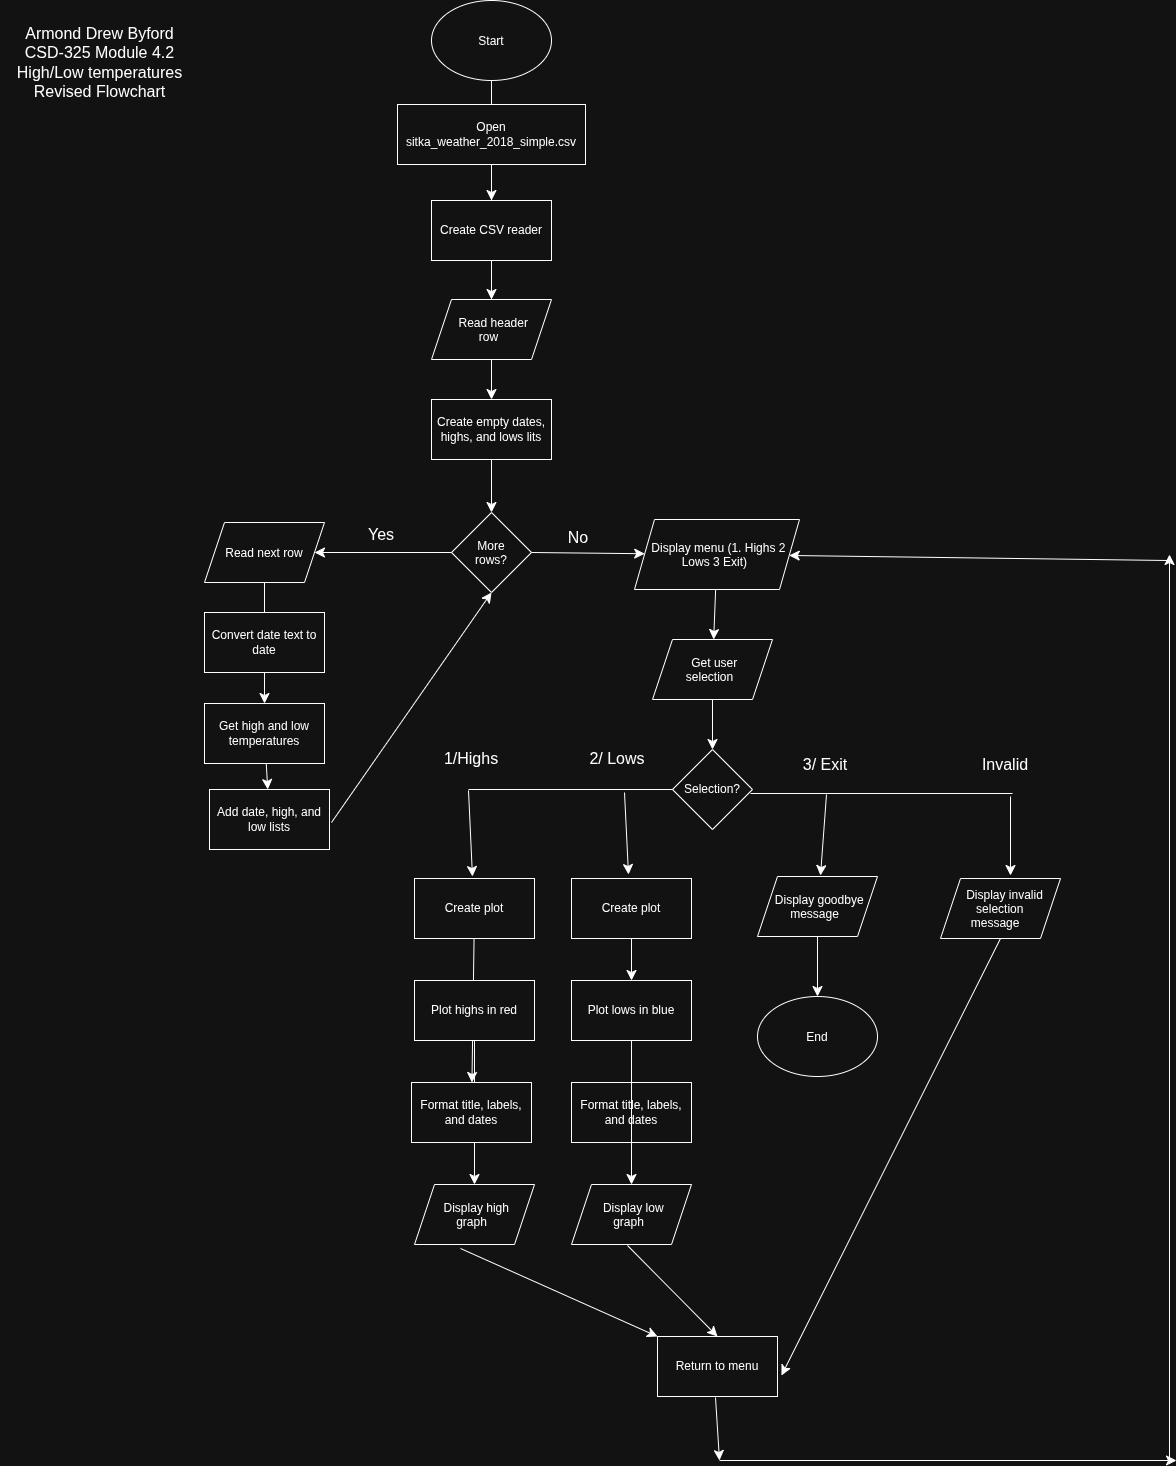

The diagram above was exported from draw.io. Its source (the exported page's mxGraphModel, read from the mxfile embedded in the PNG):
<mxGraphModel dx="1093" dy="1242" grid="0" gridSize="10" guides="1" tooltips="1" connect="1" arrows="1" fold="1" page="0" pageScale="1" pageWidth="850" pageHeight="1100" math="0" shadow="0">
  <root>
    <mxCell id="0" />
    <mxCell id="1" parent="0" />
    <mxCell id="02QG8TmqREPaQUo31MUb-33" edge="1" parent="1" source="02QG8TmqREPaQUo31MUb-1" style="edgeStyle=none;curved=1;rounded=0;orthogonalLoop=1;jettySize=auto;html=1;fontSize=12;startSize=8;endSize=8;" target="02QG8TmqREPaQUo31MUb-3" value="">
      <mxGeometry relative="1" as="geometry" />
    </mxCell>
    <mxCell id="02QG8TmqREPaQUo31MUb-1" parent="1" style="ellipse;whiteSpace=wrap;html=1;shapeInside=1;" value="Start" vertex="1">
      <mxGeometry height="80" width="120" x="158" y="-168" as="geometry" />
    </mxCell>
    <mxCell id="02QG8TmqREPaQUo31MUb-34" edge="1" parent="1" source="02QG8TmqREPaQUo31MUb-2" style="edgeStyle=none;curved=1;rounded=0;orthogonalLoop=1;jettySize=auto;html=1;fontSize=12;startSize=8;endSize=8;" target="02QG8TmqREPaQUo31MUb-4" value="">
      <mxGeometry relative="1" as="geometry" />
    </mxCell>
    <mxCell id="02QG8TmqREPaQUo31MUb-2" parent="1" style="rounded=0;whiteSpace=wrap;html=1;" value="Open sitka_weather_2018_simple.csv" vertex="1">
      <mxGeometry height="60" width="188" x="124" y="-64" as="geometry" />
    </mxCell>
    <mxCell id="02QG8TmqREPaQUo31MUb-35" edge="1" parent="1" source="02QG8TmqREPaQUo31MUb-3" style="edgeStyle=none;curved=1;rounded=0;orthogonalLoop=1;jettySize=auto;html=1;fontSize=12;startSize=8;endSize=8;" target="02QG8TmqREPaQUo31MUb-5" value="">
      <mxGeometry relative="1" as="geometry" />
    </mxCell>
    <mxCell id="02QG8TmqREPaQUo31MUb-3" parent="1" style="rounded=0;whiteSpace=wrap;html=1;" value="Create CSV reader" vertex="1">
      <mxGeometry height="60" width="120" x="158" y="32" as="geometry" />
    </mxCell>
    <mxCell id="02QG8TmqREPaQUo31MUb-4" parent="1" style="shape=parallelogram;perimeter=parallelogramPerimeter;whiteSpace=wrap;html=1;shapeInside=1;fixedSize=1;" value="Read header row" vertex="1">
      <mxGeometry height="60" width="120" x="158" y="131" as="geometry" />
    </mxCell>
    <mxCell id="02QG8TmqREPaQUo31MUb-36" edge="1" parent="1" source="02QG8TmqREPaQUo31MUb-5" style="edgeStyle=none;curved=1;rounded=0;orthogonalLoop=1;jettySize=auto;html=1;fontSize=12;startSize=8;endSize=8;" target="02QG8TmqREPaQUo31MUb-6" value="">
      <mxGeometry relative="1" as="geometry" />
    </mxCell>
    <mxCell id="02QG8TmqREPaQUo31MUb-5" parent="1" style="rounded=0;whiteSpace=wrap;html=1;" value="Create empty dates, highs, and lows lits" vertex="1">
      <mxGeometry height="60" width="120" x="158" y="231" as="geometry" />
    </mxCell>
    <mxCell id="02QG8TmqREPaQUo31MUb-6" parent="1" style="rhombus;whiteSpace=wrap;html=1;shapeInside=1;" value="More rows?" vertex="1">
      <mxGeometry height="80" width="80" x="178" y="344" as="geometry" />
    </mxCell>
    <mxCell id="02QG8TmqREPaQUo31MUb-43" edge="1" parent="1" source="02QG8TmqREPaQUo31MUb-7" style="edgeStyle=none;curved=1;rounded=0;orthogonalLoop=1;jettySize=auto;html=1;fontSize=12;startSize=8;endSize=8;" target="02QG8TmqREPaQUo31MUb-17" value="">
      <mxGeometry relative="1" as="geometry" />
    </mxCell>
    <mxCell id="02QG8TmqREPaQUo31MUb-7" parent="1" style="shape=parallelogram;perimeter=parallelogramPerimeter;whiteSpace=wrap;html=1;shapeInside=1;fixedSize=1;" value="Read next row" vertex="1">
      <mxGeometry height="60" width="120" x="-69" y="354" as="geometry" />
    </mxCell>
    <mxCell id="02QG8TmqREPaQUo31MUb-8" parent="1" style="rounded=0;whiteSpace=wrap;html=1;" value="Convert date text to date" vertex="1">
      <mxGeometry height="60" width="120" x="-69" y="444" as="geometry" />
    </mxCell>
    <mxCell id="02QG8TmqREPaQUo31MUb-9" parent="1" style="rounded=0;whiteSpace=wrap;html=1;" value="Add date, high, and low lists" vertex="1">
      <mxGeometry height="60" width="120" x="-64" y="621" as="geometry" />
    </mxCell>
    <mxCell id="02QG8TmqREPaQUo31MUb-44" edge="1" parent="1" source="02QG8TmqREPaQUo31MUb-17" style="edgeStyle=none;curved=1;rounded=0;orthogonalLoop=1;jettySize=auto;html=1;fontSize=12;startSize=8;endSize=8;" target="02QG8TmqREPaQUo31MUb-9" value="">
      <mxGeometry relative="1" as="geometry" />
    </mxCell>
    <mxCell id="02QG8TmqREPaQUo31MUb-17" parent="1" style="rounded=0;whiteSpace=wrap;html=1;" value="Get high and low temperatures" vertex="1">
      <mxGeometry height="60" width="120" x="-69" y="535" as="geometry" />
    </mxCell>
    <mxCell id="02QG8TmqREPaQUo31MUb-46" edge="1" parent="1" source="02QG8TmqREPaQUo31MUb-18" style="edgeStyle=none;curved=1;rounded=0;orthogonalLoop=1;jettySize=auto;html=1;fontSize=12;startSize=8;endSize=8;" target="02QG8TmqREPaQUo31MUb-19" value="">
      <mxGeometry relative="1" as="geometry" />
    </mxCell>
    <mxCell id="02QG8TmqREPaQUo31MUb-18" parent="1" style="shape=parallelogram;perimeter=parallelogramPerimeter;whiteSpace=wrap;html=1;shapeInside=1;fixedSize=1;" value="Display menu&amp;nbsp;&lt;span style=&quot;background-color: transparent; color: light-dark(rgb(0, 0, 0), rgb(255, 255, 255));&quot;&gt;(1. Highs 2 Lows 3 Exit)&lt;/span&gt;&lt;div&gt;&lt;br&gt;&lt;/div&gt;" vertex="1">
      <mxGeometry height="70" width="165" x="361" y="351" as="geometry" />
    </mxCell>
    <mxCell id="02QG8TmqREPaQUo31MUb-47" edge="1" parent="1" source="02QG8TmqREPaQUo31MUb-19" style="edgeStyle=none;curved=1;rounded=0;orthogonalLoop=1;jettySize=auto;html=1;fontSize=12;startSize=8;endSize=8;" target="02QG8TmqREPaQUo31MUb-20" value="">
      <mxGeometry relative="1" as="geometry" />
    </mxCell>
    <mxCell id="02QG8TmqREPaQUo31MUb-19" parent="1" style="shape=parallelogram;perimeter=parallelogramPerimeter;whiteSpace=wrap;html=1;shapeInside=1;fixedSize=1;" value="Get user selection" vertex="1">
      <mxGeometry height="60" width="120" x="379" y="471" as="geometry" />
    </mxCell>
    <mxCell id="02QG8TmqREPaQUo31MUb-20" parent="1" style="rhombus;whiteSpace=wrap;html=1;shapeInside=1;" value="Selection?" vertex="1">
      <mxGeometry height="80" width="80" x="399" y="581" as="geometry" />
    </mxCell>
    <mxCell id="02QG8TmqREPaQUo31MUb-51" edge="1" parent="1" source="02QG8TmqREPaQUo31MUb-21" style="edgeStyle=none;curved=1;rounded=0;orthogonalLoop=1;jettySize=auto;html=1;fontSize=12;startSize=8;endSize=8;" target="02QG8TmqREPaQUo31MUb-23" value="">
      <mxGeometry relative="1" as="geometry" />
    </mxCell>
    <mxCell id="02QG8TmqREPaQUo31MUb-21" parent="1" style="rounded=0;whiteSpace=wrap;html=1;" value="Create plot" vertex="1">
      <mxGeometry height="60" width="120" x="141" y="710" as="geometry" />
    </mxCell>
    <mxCell id="02QG8TmqREPaQUo31MUb-52" edge="1" parent="1" source="02QG8TmqREPaQUo31MUb-22" style="edgeStyle=none;curved=1;rounded=0;orthogonalLoop=1;jettySize=auto;html=1;fontSize=12;startSize=8;endSize=8;" target="02QG8TmqREPaQUo31MUb-24" value="">
      <mxGeometry relative="1" as="geometry" />
    </mxCell>
    <mxCell id="02QG8TmqREPaQUo31MUb-22" parent="1" style="rounded=0;whiteSpace=wrap;html=1;" value="Plot highs in red" vertex="1">
      <mxGeometry height="60" width="120" x="141" y="812" as="geometry" />
    </mxCell>
    <mxCell id="02QG8TmqREPaQUo31MUb-23" parent="1" style="rounded=0;whiteSpace=wrap;html=1;" value="Format title, labels, and dates" vertex="1">
      <mxGeometry height="60" width="120" x="138" y="914" as="geometry" />
    </mxCell>
    <mxCell id="02QG8TmqREPaQUo31MUb-24" parent="1" style="shape=parallelogram;perimeter=parallelogramPerimeter;whiteSpace=wrap;html=1;shapeInside=1;fixedSize=1;" value="Display high graph" vertex="1">
      <mxGeometry height="60" width="120" x="141" y="1016" as="geometry" />
    </mxCell>
    <mxCell id="02QG8TmqREPaQUo31MUb-25" parent="1" style="rounded=0;whiteSpace=wrap;html=1;" value="Return to menu" vertex="1">
      <mxGeometry height="60" width="120" x="384" y="1168" as="geometry" />
    </mxCell>
    <mxCell id="02QG8TmqREPaQUo31MUb-26" parent="1" style="rounded=0;whiteSpace=wrap;html=1;" value="Format title, labels, and dates" vertex="1">
      <mxGeometry height="60" width="120" x="298" y="914" as="geometry" />
    </mxCell>
    <mxCell id="02QG8TmqREPaQUo31MUb-56" edge="1" parent="1" source="02QG8TmqREPaQUo31MUb-27" style="edgeStyle=none;curved=1;rounded=0;orthogonalLoop=1;jettySize=auto;html=1;fontSize=12;startSize=8;endSize=8;" target="02QG8TmqREPaQUo31MUb-29" value="">
      <mxGeometry relative="1" as="geometry" />
    </mxCell>
    <mxCell id="02QG8TmqREPaQUo31MUb-27" parent="1" style="rounded=0;whiteSpace=wrap;html=1;" value="Plot lows in blue" vertex="1">
      <mxGeometry height="60" width="120" x="298" y="812" as="geometry" />
    </mxCell>
    <mxCell id="02QG8TmqREPaQUo31MUb-53" edge="1" parent="1" source="02QG8TmqREPaQUo31MUb-28" style="edgeStyle=none;curved=1;rounded=0;orthogonalLoop=1;jettySize=auto;html=1;fontSize=12;startSize=8;endSize=8;" target="02QG8TmqREPaQUo31MUb-27" value="">
      <mxGeometry relative="1" as="geometry" />
    </mxCell>
    <mxCell id="02QG8TmqREPaQUo31MUb-28" parent="1" style="rounded=0;whiteSpace=wrap;html=1;" value="Create plot" vertex="1">
      <mxGeometry height="60" width="120" x="298" y="710" as="geometry" />
    </mxCell>
    <mxCell id="02QG8TmqREPaQUo31MUb-29" parent="1" style="shape=parallelogram;perimeter=parallelogramPerimeter;whiteSpace=wrap;html=1;shapeInside=1;fixedSize=1;" value="Display low graph" vertex="1">
      <mxGeometry height="60" width="120" x="298" y="1016" as="geometry" />
    </mxCell>
    <mxCell id="02QG8TmqREPaQUo31MUb-57" edge="1" parent="1" source="02QG8TmqREPaQUo31MUb-30" style="edgeStyle=none;curved=1;rounded=0;orthogonalLoop=1;jettySize=auto;html=1;fontSize=12;startSize=8;endSize=8;" target="02QG8TmqREPaQUo31MUb-31" value="">
      <mxGeometry relative="1" as="geometry" />
    </mxCell>
    <mxCell id="02QG8TmqREPaQUo31MUb-30" parent="1" style="shape=parallelogram;perimeter=parallelogramPerimeter;whiteSpace=wrap;html=1;shapeInside=1;fixedSize=1;" value="Display goodbye message" vertex="1">
      <mxGeometry height="60" width="120" x="484" y="708" as="geometry" />
    </mxCell>
    <mxCell id="02QG8TmqREPaQUo31MUb-31" parent="1" style="ellipse;whiteSpace=wrap;html=1;shapeInside=1;" value="End" vertex="1">
      <mxGeometry height="80" width="120" x="484" y="828" as="geometry" />
    </mxCell>
    <mxCell id="02QG8TmqREPaQUo31MUb-32" parent="1" style="shape=parallelogram;perimeter=parallelogramPerimeter;whiteSpace=wrap;html=1;shapeInside=1;fixedSize=1;" value="Display invalid selection message" vertex="1">
      <mxGeometry height="60" width="120" x="667" y="710" as="geometry" />
    </mxCell>
    <mxCell id="02QG8TmqREPaQUo31MUb-37" edge="1" parent="1" source="02QG8TmqREPaQUo31MUb-6" style="endArrow=classic;html=1;rounded=0;fontSize=12;startSize=8;endSize=8;curved=1;exitX=0;exitY=0.5;exitDx=0;exitDy=0;" target="02QG8TmqREPaQUo31MUb-7" value="">
      <mxGeometry height="50" relative="1" width="50" as="geometry">
        <mxPoint x="243" y="259" as="sourcePoint" />
        <mxPoint x="293" y="209" as="targetPoint" />
      </mxGeometry>
    </mxCell>
    <mxCell id="02QG8TmqREPaQUo31MUb-39" parent="1" style="text;html=1;whiteSpace=wrap;strokeColor=none;fillColor=none;align=center;verticalAlign=middle;rounded=0;fontSize=16;" value="Yes" vertex="1">
      <mxGeometry height="30" width="60" x="78" y="351" as="geometry" />
    </mxCell>
    <mxCell id="02QG8TmqREPaQUo31MUb-41" edge="1" parent="1" source="02QG8TmqREPaQUo31MUb-6" style="endArrow=classic;html=1;rounded=0;fontSize=12;startSize=8;endSize=8;curved=1;exitX=1;exitY=0.5;exitDx=0;exitDy=0;" target="02QG8TmqREPaQUo31MUb-18" value="">
      <mxGeometry height="50" relative="1" width="50" as="geometry">
        <mxPoint x="243" y="259" as="sourcePoint" />
        <mxPoint x="293" y="209" as="targetPoint" />
      </mxGeometry>
    </mxCell>
    <mxCell id="02QG8TmqREPaQUo31MUb-42" parent="1" style="text;html=1;whiteSpace=wrap;strokeColor=none;fillColor=none;align=center;verticalAlign=middle;rounded=0;fontSize=16;" value="No" vertex="1">
      <mxGeometry height="30" width="60" x="275" y="354" as="geometry" />
    </mxCell>
    <mxCell id="02QG8TmqREPaQUo31MUb-45" edge="1" parent="1" style="endArrow=classic;html=1;rounded=0;fontSize=12;startSize=8;endSize=8;curved=1;entryX=0.5;entryY=1;entryDx=0;entryDy=0;" target="02QG8TmqREPaQUo31MUb-6" value="">
      <mxGeometry height="50" relative="1" width="50" as="geometry">
        <mxPoint x="58" y="654" as="sourcePoint" />
        <mxPoint x="108" y="604" as="targetPoint" />
      </mxGeometry>
    </mxCell>
    <mxCell id="02QG8TmqREPaQUo31MUb-48" edge="1" parent="1" style="endArrow=none;html=1;rounded=0;fontSize=12;startSize=8;endSize=8;curved=1;entryX=0;entryY=0.5;entryDx=0;entryDy=0;" target="02QG8TmqREPaQUo31MUb-20" value="">
      <mxGeometry height="50" relative="1" width="50" as="geometry">
        <mxPoint x="195" y="621" as="sourcePoint" />
        <mxPoint x="394" y="634" as="targetPoint" />
      </mxGeometry>
    </mxCell>
    <mxCell id="02QG8TmqREPaQUo31MUb-49" edge="1" parent="1" style="endArrow=classic;html=1;rounded=0;fontSize=12;startSize=8;endSize=8;curved=1;" value="">
      <mxGeometry height="50" relative="1" width="50" as="geometry">
        <mxPoint x="351" y="624" as="sourcePoint" />
        <mxPoint x="355" y="706" as="targetPoint" />
      </mxGeometry>
    </mxCell>
    <mxCell id="02QG8TmqREPaQUo31MUb-50" edge="1" parent="1" style="endArrow=classic;html=1;rounded=0;fontSize=12;startSize=8;endSize=8;curved=1;entryX=0.583;entryY=-0.033;entryDx=0;entryDy=0;entryPerimeter=0;" value="">
      <mxGeometry height="50" relative="1" width="50" as="geometry">
        <mxPoint x="195" y="621.98" as="sourcePoint" />
        <mxPoint x="198.96000000000004" y="708" as="targetPoint" />
      </mxGeometry>
    </mxCell>
    <mxCell id="02QG8TmqREPaQUo31MUb-58" edge="1" parent="1" style="endArrow=none;html=1;rounded=0;fontSize=12;startSize=8;endSize=8;curved=1;" value="">
      <mxGeometry height="50" relative="1" width="50" as="geometry">
        <mxPoint x="477" y="625" as="sourcePoint" />
        <mxPoint x="739" y="625" as="targetPoint" />
      </mxGeometry>
    </mxCell>
    <mxCell id="02QG8TmqREPaQUo31MUb-59" edge="1" parent="1" style="endArrow=classic;html=1;rounded=0;fontSize=12;startSize=8;endSize=8;curved=1;" value="">
      <mxGeometry height="50" relative="1" width="50" as="geometry">
        <mxPoint x="737" y="628" as="sourcePoint" />
        <mxPoint x="737" y="707" as="targetPoint" />
      </mxGeometry>
    </mxCell>
    <mxCell id="02QG8TmqREPaQUo31MUb-60" edge="1" parent="1" source="02QG8TmqREPaQUo31MUb-32" style="endArrow=classic;html=1;rounded=0;fontSize=12;startSize=8;endSize=8;curved=1;exitX=0.5;exitY=1;exitDx=0;exitDy=0;entryX=1.033;entryY=0.65;entryDx=0;entryDy=0;entryPerimeter=0;" target="02QG8TmqREPaQUo31MUb-25" value="">
      <mxGeometry height="50" relative="1" width="50" as="geometry">
        <mxPoint x="634" y="890" as="sourcePoint" />
        <mxPoint x="684" y="840" as="targetPoint" />
      </mxGeometry>
    </mxCell>
    <mxCell id="02QG8TmqREPaQUo31MUb-61" edge="1" parent="1" style="endArrow=classic;html=1;rounded=0;fontSize=12;startSize=8;endSize=8;curved=1;entryX=0.5;entryY=0;entryDx=0;entryDy=0;" target="02QG8TmqREPaQUo31MUb-25" value="">
      <mxGeometry height="50" relative="1" width="50" as="geometry">
        <mxPoint x="354" y="1077" as="sourcePoint" />
        <mxPoint x="404" y="1027" as="targetPoint" />
      </mxGeometry>
    </mxCell>
    <mxCell id="02QG8TmqREPaQUo31MUb-62" edge="1" parent="1" style="endArrow=classic;html=1;rounded=0;fontSize=12;startSize=8;endSize=8;curved=1;entryX=0;entryY=0;entryDx=0;entryDy=0;" target="02QG8TmqREPaQUo31MUb-25" value="">
      <mxGeometry height="50" relative="1" width="50" as="geometry">
        <mxPoint x="187" y="1080" as="sourcePoint" />
        <mxPoint x="237" y="1030" as="targetPoint" />
      </mxGeometry>
    </mxCell>
    <mxCell id="02QG8TmqREPaQUo31MUb-66" edge="1" parent="1" style="endArrow=classic;html=1;rounded=0;fontSize=12;startSize=8;endSize=8;curved=1;" value="">
      <mxGeometry height="50" relative="1" width="50" as="geometry">
        <mxPoint x="553" y="626" as="sourcePoint" />
        <mxPoint x="547" y="707" as="targetPoint" />
      </mxGeometry>
    </mxCell>
    <mxCell id="02QG8TmqREPaQUo31MUb-67" parent="1" style="text;html=1;whiteSpace=wrap;strokeColor=none;fillColor=none;align=center;verticalAlign=middle;rounded=0;fontSize=16;" value="Armond Drew Byford&lt;div&gt;CSD-325 Module 4.2&lt;/div&gt;&lt;div&gt;High/Low temperatures&lt;/div&gt;&lt;div&gt;Revised Flowchart&lt;/div&gt;" vertex="1">
      <mxGeometry height="99" width="199" x="-273" y="-156" as="geometry" />
    </mxCell>
    <mxCell id="02QG8TmqREPaQUo31MUb-68" parent="1" style="text;html=1;whiteSpace=wrap;strokeColor=none;fillColor=none;align=center;verticalAlign=middle;rounded=0;fontSize=16;" value="1/Highs" vertex="1">
      <mxGeometry height="30" width="60" x="168" y="575" as="geometry" />
    </mxCell>
    <mxCell id="02QG8TmqREPaQUo31MUb-69" parent="1" style="text;html=1;whiteSpace=wrap;strokeColor=none;fillColor=none;align=center;verticalAlign=middle;rounded=0;fontSize=16;" value="2/ Lows" vertex="1">
      <mxGeometry height="30" width="60" x="314" y="575" as="geometry" />
    </mxCell>
    <mxCell id="02QG8TmqREPaQUo31MUb-70" parent="1" style="text;html=1;whiteSpace=wrap;strokeColor=none;fillColor=none;align=center;verticalAlign=middle;rounded=0;fontSize=16;" value="3/ Exit" vertex="1">
      <mxGeometry height="30" width="60" x="522" y="581" as="geometry" />
    </mxCell>
    <mxCell id="02QG8TmqREPaQUo31MUb-71" parent="1" style="text;html=1;whiteSpace=wrap;strokeColor=none;fillColor=none;align=center;verticalAlign=middle;rounded=0;fontSize=16;" value="Invalid" vertex="1">
      <mxGeometry height="30" width="60" x="702" y="581" as="geometry" />
    </mxCell>
    <mxCell id="02QG8TmqREPaQUo31MUb-72" edge="1" parent="1" style="endArrow=classic;html=1;rounded=0;fontSize=12;startSize=8;endSize=8;curved=1;" value="">
      <mxGeometry height="50" relative="1" width="50" as="geometry">
        <mxPoint x="446" y="1292" as="sourcePoint" />
        <mxPoint x="903" y="1292" as="targetPoint" />
      </mxGeometry>
    </mxCell>
    <mxCell id="02QG8TmqREPaQUo31MUb-73" edge="1" parent="1" style="endArrow=classic;html=1;rounded=0;fontSize=12;startSize=8;endSize=8;curved=1;" value="">
      <mxGeometry height="50" relative="1" width="50" as="geometry">
        <mxPoint x="442" y="1229" as="sourcePoint" />
        <mxPoint x="446" y="1292" as="targetPoint" />
      </mxGeometry>
    </mxCell>
    <mxCell id="02QG8TmqREPaQUo31MUb-74" edge="1" parent="1" style="endArrow=classic;html=1;rounded=0;fontSize=12;startSize=8;endSize=8;curved=1;" value="">
      <mxGeometry height="50" relative="1" width="50" as="geometry">
        <mxPoint x="896" y="1290" as="sourcePoint" />
        <mxPoint x="896" y="386" as="targetPoint" />
      </mxGeometry>
    </mxCell>
    <mxCell id="02QG8TmqREPaQUo31MUb-75" edge="1" parent="1" style="endArrow=classic;html=1;rounded=0;fontSize=12;startSize=8;endSize=8;curved=1;" target="02QG8TmqREPaQUo31MUb-18" value="">
      <mxGeometry height="50" relative="1" width="50" as="geometry">
        <mxPoint x="894" y="392" as="sourcePoint" />
        <mxPoint x="657" y="715" as="targetPoint" />
      </mxGeometry>
    </mxCell>
  </root>
</mxGraphModel>